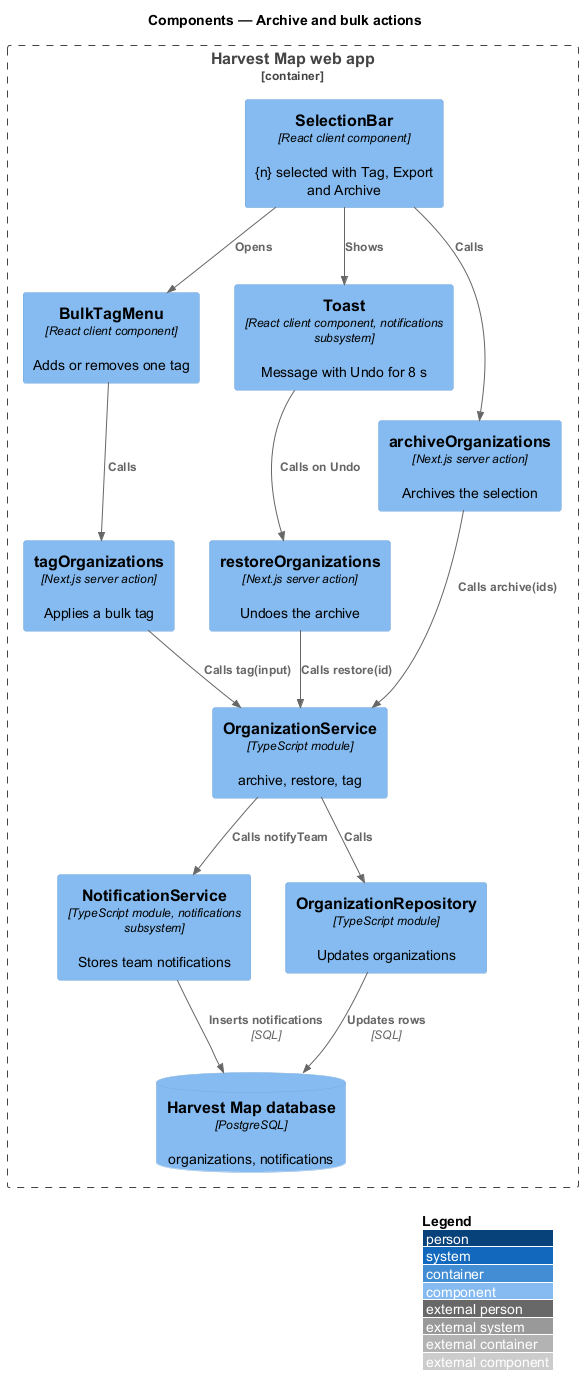

The diagram above was rendered by PlantUML. Its source (embedded in the PNG):
@startuml
!include <C4/C4_Component>
LAYOUT_WITH_LEGEND()
title Components — Archive and bulk actions

Container_Boundary(web, "Harvest Map web app") {
  Component(bar, "SelectionBar", "React client component", "{n} selected with Tag, Export and Archive")
  Component(menu, "BulkTagMenu", "React client component", "Adds or removes one tag")
  Component(toast, "Toast", "React client component, notifications subsystem", "Message with Undo for 8 s")
  Component(archive, "archiveOrganizations", "Next.js server action", "Archives the selection")
  Component(restore, "restoreOrganizations", "Next.js server action", "Undoes the archive")
  Component(tag, "tagOrganizations", "Next.js server action", "Applies a bulk tag")
  Component(service, "OrganizationService", "TypeScript module", "archive, restore, tag")
  Component(notify, "NotificationService", "TypeScript module, notifications subsystem", "Stores team notifications")
  Component(repo, "OrganizationRepository", "TypeScript module", "Updates organizations")
  ComponentDb(db, "Harvest Map database", "PostgreSQL", "organizations, notifications")
}
Rel(bar, archive, "Calls")
Rel(bar, menu, "Opens")
Rel(bar, toast, "Shows")
Rel(menu, tag, "Calls")
Rel(toast, restore, "Calls on Undo")
Rel(archive, service, "Calls archive(ids)")
Rel(restore, service, "Calls restore(id)")
Rel(tag, service, "Calls tag(input)")
Rel(service, repo, "Calls")
Rel(service, notify, "Calls notifyTeam")
Rel(repo, db, "Updates rows", "SQL")
Rel(notify, db, "Inserts notifications", "SQL")
@enduml